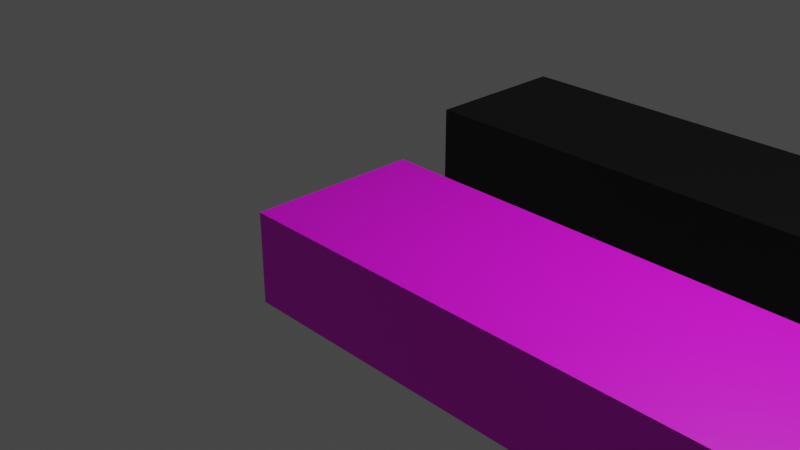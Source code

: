 # Source: banch.blend  (saved by Blender 2.90.7; exported with 4.5.12 LTS)
import bpy
from mathutils import Matrix  # noqa: F401  (used for matrix-valued properties, if any)

bpy.ops.wm.read_factory_settings(use_empty=True)
scene = bpy.context.scene
scene.name = 'Scene'

# ---- collections
col_collection = bpy.data.collections.new('Collection'); scene.collection.children.link(col_collection)

# ---- images (referenced by path relative to the original .blend; pixels are not part of the script)
import os
ASSET_DIR = os.environ.get("B2B_ASSET_DIR", "")  # directory of the original .blend (textures are referenced by path, not embedded)
HERE = os.path.dirname(os.path.abspath(__file__))  # packed textures are extracted next to this script under _unpacked/

def load_image(name, relpath, width, height, colorspace="sRGB"):
    """Load a texture the original file referenced (path relative to the .blend, or extracted next to this script)."""
    p = next((c for c in (os.path.join(HERE, relpath), os.path.join(ASSET_DIR, relpath)) if relpath and os.path.exists(c)), "")
    if p:
        img = bpy.data.images.load(p, check_existing=True)
        img.name = name
    else:  # same state as the original file: an image datablock whose file is absent (Cycles renders it pink)
        img = bpy.data.images.new(name, width, height)
        img.source = "FILE"
        img.filepath = "//" + (relpath or name)
    img.colorspace_settings.name = colorspace
    return img
img_woodtexture_jpg = load_image('WoodTexture.jpg', 'WoodTexture.jpg', 1024, 1024, 'sRGB')

# ---- materials (node trees are filled in below, after node groups)
mat_whitematerial = bpy.data.materials.new('whiteMaterial')
mat_whitematerial.use_transparent_shadow = False
mat_blackmaterial = bpy.data.materials.new('blackMaterial')
mat_blackmaterial.use_transparent_shadow = False

# ---- material node trees
mat_whitematerial.use_nodes = True; mat_whitematerial.node_tree.nodes.clear()
_N = mat_whitematerial.node_tree.nodes; _L = mat_whitematerial.node_tree.links
n0 = _N.new('ShaderNodeBsdfPrincipled'); n0.name = 'Principled BSDF'; n0.location = (10, 300)
n0.distribution = 'GGX'
n0.subsurface_method = 'BURLEY'
n0.inputs[3].default_value = 1.45
n0.inputs[27].default_value = (0.0, 0.0, 0.0, 1.0)
n0.inputs[28].default_value = 1.0
n1 = _N.new('ShaderNodeOutputMaterial'); n1.name = 'Material Output'; n1.location = (300, 300)
n2 = _N.new('ShaderNodeTexImage'); n2.name = 'Image Texture'; n2.location = (-280, 260)
n2.image = img_woodtexture_jpg
_L.new(n0.outputs[0], n1.inputs[0])
_L.new(n2.outputs[0], n0.inputs[0])
n1.is_active_output = True
mat_blackmaterial.use_nodes = True; mat_blackmaterial.node_tree.nodes.clear()
_N = mat_blackmaterial.node_tree.nodes; _L = mat_blackmaterial.node_tree.links
n0 = _N.new('ShaderNodeBsdfPrincipled'); n0.name = 'Principled BSDF'; n0.location = (10, 300)
n0.distribution = 'GGX'
n0.subsurface_method = 'BURLEY'
n0.inputs[0].default_value = (0.0005158, 0.0005158, 0.0005158, 1.0)
n0.inputs[3].default_value = 1.45
n0.inputs[27].default_value = (0.0, 0.0, 0.0, 1.0)
n0.inputs[28].default_value = 1.0
n1 = _N.new('ShaderNodeOutputMaterial'); n1.name = 'Material Output'; n1.location = (300, 300)
_L.new(n0.outputs[0], n1.inputs[0])
n1.is_active_output = True

# ---- world
world_world = bpy.data.worlds.new('World'); scene.world = world_world
world_world.use_nodes = True; world_world.node_tree.nodes.clear()
_N = world_world.node_tree.nodes; _L = world_world.node_tree.links
n0 = _N.new('ShaderNodeOutputWorld'); n0.name = 'World Output'; n0.location = (300, 300)
n1 = _N.new('ShaderNodeBackground'); n1.name = 'Background'; n1.location = (10, 300)
n1.inputs[0].default_value = (0.05088, 0.05088, 0.05088, 1.0)
_L.new(n1.outputs[0], n0.inputs[0])
n0.is_active_output = True
world_world.color = (0.05088, 0.05088, 0.05088)
world_world.use_sun_shadow = False
world_world.sun_shadow_jitter_overblur = 0.0

# ---- cameras
cam_camera = bpy.data.cameras.new('Camera')
cam_camera.clip_end = 100.0
cam_camera.ortho_scale = 7.314

# ---- lights
light_light = bpy.data.lights.new('Light', 'POINT')
light_light.transmission_factor = 0.0
light_light.energy = 1000.0
light_light.shadow_soft_size = 0.1
light_light.shadow_maximum_resolution = 0.006
light_light.use_absolute_resolution = True

# ---- meshes
me_cube_001 = bpy.data.meshes.new('Cube.001')
me_cube_001.from_pydata([(-1.0, -1.0, -1.0), (-1.0, -1.0, 0.05), (-1.0, 1.0, -1.0), (-1.0, 1.0, 0.05), (1.0, -1.0, -1.0), (1.0, -1.0, 0.05), (1.0, 1.0, -1.0), (1.0, 1.0, 0.05)], [], [(0, 1, 3, 2), (2, 3, 7, 6), (6, 7, 5, 4), (4, 5, 1, 0), (2, 6, 4, 0), (7, 3, 1, 5)])
_uv = me_cube_001.uv_layers.new(name='UVMap')
_uv.uv.foreach_set('vector', [0.375, 0.0, 0.625, 0.0, 0.625, 0.25, 0.375, 0.25, 0.375, 0.25, 0.625, 0.25, 0.625, 0.5, 0.375, 0.5, 0.375, 0.5, 0.625, 0.5, 0.625, 0.75, 0.375, 0.75, 0.375, 0.75, 0.625, 0.75, 0.625, 1.0, 0.375, 1.0, 0.125, 0.5, 0.375, 0.5, 0.375, 0.75, 0.125, 0.75, 0.625, 0.5, 0.875, 0.5, 0.875, 0.75, 0.625, 0.75])
me_cube_001.materials.append(mat_whitematerial)
me_cube_001.use_remesh_fix_poles = True
me_cube_001.use_remesh_preserve_attributes = False
me_cube_001.use_mirror_vertex_groups = False
me_cube_001.update()
me_cube_002 = bpy.data.meshes.new('Cube.002')
me_cube_002.from_pydata([(-1.0, -1.0, -1.0), (-1.0, -1.0, 0.05), (-1.0, 1.0, -1.0), (-1.0, 1.0, 0.05), (1.0, -1.0, -1.0), (1.0, -1.0, 0.05), (1.0, 1.0, -1.0), (1.0, 1.0, 0.05)], [], [(0, 1, 3, 2), (2, 3, 7, 6), (6, 7, 5, 4), (4, 5, 1, 0), (2, 6, 4, 0), (7, 3, 1, 5)])
_uv = me_cube_002.uv_layers.new(name='UVMap')
_uv.uv.foreach_set('vector', [0.375, 0.0, 0.625, 0.0, 0.625, 0.25, 0.375, 0.25, 0.375, 0.25, 0.625, 0.25, 0.625, 0.5, 0.375, 0.5, 0.375, 0.5, 0.625, 0.5, 0.625, 0.75, 0.375, 0.75, 0.375, 0.75, 0.625, 0.75, 0.625, 1.0, 0.375, 1.0, 0.125, 0.5, 0.375, 0.5, 0.375, 0.75, 0.125, 0.75, 0.625, 0.5, 0.875, 0.5, 0.875, 0.75, 0.625, 0.75])
me_cube_002.materials.append(mat_blackmaterial)
me_cube_002.use_remesh_fix_poles = True
me_cube_002.use_remesh_preserve_attributes = False
me_cube_002.use_mirror_vertex_groups = False
me_cube_002.update()

# ---- objects
ob_light = bpy.data.objects.new('Light', light_light)
ob_camera = bpy.data.objects.new('Camera', cam_camera)
ob_cube = bpy.data.objects.new('Cube', me_cube_001)
ob_cube_001 = bpy.data.objects.new('Cube.001', me_cube_002)

# ---- transforms, parenting, visibility, modifiers, constraints
ob_light.location = (4.076, 1.005, 5.904)
ob_light.rotation_euler = (0.6503, 0.05522, 1.866)
ob_light.lock_rotations_4d = False
ob_light.empty_display_type = 'ARROWS'
ob_light.color = (0.0, 0.0, 0.0, 0.0)
ob_light.lineart.crease_threshold = 0.0
ob_camera.location = (7.359, -6.926, 4.958)
ob_camera.rotation_euler = (1.109, 0.0, 0.8149)
ob_camera.lock_rotations_4d = False
ob_camera.empty_display_type = 'ARROWS'
ob_camera.color = (0.0, 0.0, 0.0, 0.0)
ob_camera.display_type = 'WIRE'
ob_camera.lineart.crease_threshold = 0.0
ob_cube.location = (0.0, 0.0, 0.0)
ob_cube.lineart.crease_threshold = 0.0
_m = ob_cube.modifiers.new('Array', 'ARRAY')
_m.count = 7
_m.constant_offset_displace = (0.0, 0.0, 0.0)
ob_cube_001.location = (-1.384, 4.107, -0.3261)
ob_cube_001.lineart.crease_threshold = 0.0
_m = ob_cube_001.modifiers.new('Array', 'ARRAY')
_m.count = 7
_m.constant_offset_displace = (0.0, 0.0, 0.0)

# ---- collection membership
col_collection.objects.link(ob_light)
col_collection.objects.link(ob_camera)
col_collection.objects.link(ob_cube)
col_collection.objects.link(ob_cube_001)

# ---- scene / render settings (as saved in the file)
scene.camera = ob_camera
scene.frame_start = 1; scene.frame_end = 250; scene.frame_set(1)
scene.render.engine = 'BLENDER_EEVEE_NEXT'
scene.cycles.use_denoising = False
scene.cycles.samples = 128
scene.cycles.sampling_pattern = 'TABULATED_SOBOL'
scene.cycles.use_adaptive_sampling = False
scene.cycles.use_light_tree = False
scene.view_settings.view_transform = 'Filmic'
bpy.context.view_layer.update()
